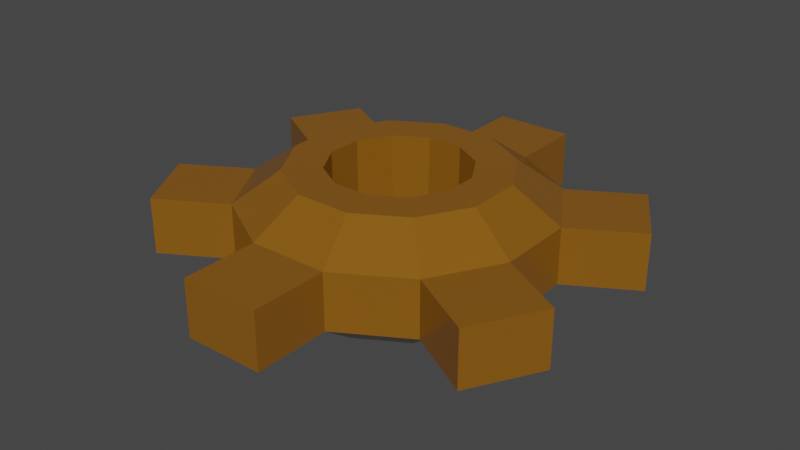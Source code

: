 # Source: Gear.blend  (saved by Blender 3.4.6; exported with 4.5.12 LTS)
import bpy
from mathutils import Matrix  # noqa: F401  (used for matrix-valued properties, if any)

bpy.ops.wm.read_factory_settings(use_empty=True)
scene = bpy.context.scene
scene.name = 'Scene'

# ---- collections
col_collection = bpy.data.collections.new('Collection'); scene.collection.children.link(col_collection)

# ---- materials (node trees are filled in below, after node groups)
mat_gears = bpy.data.materials.new('Gears')
mat_gears.use_transparent_shadow = False

# ---- material node trees
mat_gears.use_nodes = True; mat_gears.node_tree.nodes.clear()
_N = mat_gears.node_tree.nodes; _L = mat_gears.node_tree.links
n0 = _N.new('ShaderNodeBsdfPrincipled'); n0.name = 'Principled BSDF'; n0.location = (10, 300)
n0.distribution = 'GGX'
n0.subsurface_method = 'RANDOM_WALK_SKIN'
n0.inputs[0].default_value = (0.2382, 0.0962, 0.007724, 1.0)
n0.inputs[2].default_value = 0.2079
n0.inputs[3].default_value = 1.45
n0.inputs[13].default_value = 0.4794
n0.inputs[27].default_value = (0.0, 0.0, 0.0, 1.0)
n0.inputs[28].default_value = 1.0
n1 = _N.new('ShaderNodeOutputMaterial'); n1.name = 'Material Output'; n1.location = (300, 300)
_L.new(n0.outputs[0], n1.inputs[0])
n1.is_active_output = True

# ---- world
world_world = bpy.data.worlds.new('World'); scene.world = world_world
world_world.use_nodes = True; world_world.node_tree.nodes.clear()
_N = world_world.node_tree.nodes; _L = world_world.node_tree.links
n0 = _N.new('ShaderNodeOutputWorld'); n0.name = 'World Output'; n0.location = (300, 300)
n1 = _N.new('ShaderNodeBackground'); n1.name = 'Background'; n1.location = (10, 300)
n1.inputs[0].default_value = (0.05088, 0.05088, 0.05088, 1.0)
_L.new(n1.outputs[0], n0.inputs[0])
n0.is_active_output = True
world_world.color = (0.05088, 0.05088, 0.05088)
world_world.use_sun_shadow = False
world_world.sun_shadow_jitter_overblur = 0.0

# ---- meshes
me_gear = bpy.data.meshes.new('gear')
me_gear.from_pydata([(0.07081, -0.3673, 0.05214), (-0.05858, -0.3691, 0.05214), (-0.06037, -0.2438, 0.05214), (-0.06037, -0.2438, -0.04027), (0.06902, -0.2419, 0.05214), (0.06902, -0.2419, -0.04027), (0.1802, -0.1756, 0.05214), (0.1802, -0.1756, -0.04027), (0.2433, -0.06264, 0.05214), (0.2433, -0.06264, -0.04027), (0.2414, 0.06675, 0.05214), (0.2414, 0.06675, -0.04027), (0.1751, 0.1779, 0.05214), (0.1751, 0.1779, -0.04027), (0.06212, 0.241, 0.05214), (0.06212, 0.241, -0.04027), (-0.06728, 0.2391, 0.05214), (-0.06728, 0.2391, -0.04027), (-0.1784, 0.1728, 0.05214), (-0.1784, 0.1728, -0.04027), (-0.2415, 0.05985, 0.05214), (-0.2415, 0.05985, -0.04027), (-0.2397, -0.06955, 0.05214), (-0.2397, -0.06955, -0.04027), (-0.1734, -0.1807, 0.05214), (-0.1734, -0.1807, -0.04027), (0.07081, -0.3673, -0.04027), (-0.05858, -0.3691, -0.04027), (0.2896, -0.2367, -0.04027), (0.2896, -0.2367, 0.05214), (0.3527, -0.1238, 0.05214), (0.3527, -0.1238, -0.04027), (0.3491, 0.131, -0.04027), (0.3491, 0.131, 0.05214), (0.2828, 0.2421, 0.05214), (0.2828, 0.2421, -0.04027), (0.06032, 0.3663, -0.04027), (0.06032, 0.3663, 0.05214), (-0.06907, 0.3645, 0.05214), (-0.06907, 0.3645, -0.04027), (-0.2879, 0.2339, -0.04027), (-0.2879, 0.2339, 0.05214), (-0.351, 0.121, 0.05214), (-0.351, 0.121, -0.04027), (-0.3473, -0.1338, -0.04027), (-0.3473, -0.1338, 0.05214), (-0.281, -0.2449, 0.05214), (-0.281, -0.2449, -0.04027), (-0.04213, -0.1716, 0.1048), (0.04873, -0.1703, 0.1048), (0.1268, -0.1237, 0.1048), (0.1711, -0.0444, 0.1048), (0.1698, 0.04646, 0.1048), (0.1232, 0.1245, 0.1048), (0.04388, 0.1688, 0.1048), (-0.04698, 0.1675, 0.1048), (-0.125, 0.1209, 0.1048), (-0.1693, 0.04161, 0.1048), (-0.168, -0.04925, 0.1048), (-0.1215, -0.1273, 0.1048), (0.04799, -0.1677, -0.0962), (-0.04147, -0.169, -0.0962), (0.1248, -0.1218, -0.0962), (0.1684, -0.04374, -0.0962), (0.1672, 0.04571, -0.0962), (0.1213, 0.1225, -0.0962), (0.04321, 0.1662, -0.0962), (-0.04624, 0.1649, -0.0962), (-0.1231, 0.119, -0.0962), (-0.1667, 0.04094, -0.0962), (-0.1654, -0.04851, -0.0962), (-0.1196, -0.1253, -0.0962), (-0.02689, -0.1113, 0.1043), (0.03176, -0.1104, 0.1043), (0.08214, -0.08037, 0.1043), (0.1107, -0.02916, 0.1043), (0.1099, 0.02949, 0.1043), (0.07985, 0.07987, 0.1043), (0.02863, 0.1085, 0.1043), (-0.03002, 0.1076, 0.1043), (-0.0804, 0.07758, 0.1043), (-0.109, 0.02636, 0.1043), (-0.1082, -0.03229, 0.1043), (-0.0781, -0.08267, 0.1043), (0.03128, -0.1087, -0.09567), (-0.02646, -0.1096, -0.09567), (-0.07688, -0.08141, -0.09567), (-0.1065, -0.03181, -0.09567), (-0.1073, 0.02593, -0.09567), (-0.07914, 0.07635, -0.09567), (-0.02954, 0.1059, -0.09567), (0.0282, 0.1068, -0.09567), (0.07862, 0.07861, -0.09567), (0.1082, 0.02901, -0.09567), (0.109, -0.02873, -0.09567), (0.08088, -0.07915, -0.09567)], [], [(9, 8, 30, 31), (8, 6, 29, 30), (18, 19, 40, 41), (14, 15, 36, 37), (15, 17, 39, 36), (4, 5, 7, 6), (4, 2, 1, 0), (2, 3, 27, 1), (13, 12, 34, 35), (12, 10, 33, 34), (25, 24, 46, 47), (8, 9, 11, 10), (19, 21, 43, 40), (3, 5, 26, 27), (6, 7, 28, 29), (7, 9, 31, 28), (45, 44, 47, 46), (12, 13, 15, 14), (22, 23, 44, 45), (41, 40, 43, 42), (16, 14, 37, 38), (17, 16, 38, 39), (37, 36, 39, 38), (16, 17, 19, 18), (10, 11, 32, 33), (33, 32, 35, 34), (23, 25, 47, 44), (5, 4, 0, 26), (29, 28, 31, 30), (20, 21, 23, 22), (13, 11, 64, 65), (1, 27, 26, 0), (11, 13, 35, 32), (24, 22, 45, 46), (20, 18, 41, 42), (24, 25, 3, 2), (20, 22, 58, 57), (21, 20, 42, 43), (88, 89, 80, 81), (16, 18, 56, 55), (12, 14, 54, 53), (8, 10, 52, 51), (2, 4, 49, 48), (4, 6, 50, 49), (22, 24, 59, 58), (18, 20, 57, 56), (14, 16, 55, 54), (24, 2, 48, 59), (10, 12, 53, 52), (6, 8, 51, 50), (89, 90, 79, 80), (9, 7, 62, 63), (23, 21, 69, 70), (19, 17, 67, 68), (15, 13, 65, 66), (11, 9, 63, 64), (7, 5, 60, 62), (3, 25, 71, 61), (25, 23, 70, 71), (5, 3, 61, 60), (21, 19, 68, 69), (17, 15, 66, 67), (90, 91, 78, 79), (49, 73, 72, 48), (50, 74, 73, 49), (51, 75, 74, 50), (52, 76, 75, 51), (53, 77, 76, 52), (54, 78, 77, 53), (55, 79, 78, 54), (56, 80, 79, 55), (57, 81, 80, 56), (58, 82, 81, 57), (59, 83, 82, 58), (48, 72, 83, 59), (91, 92, 77, 78), (61, 85, 84, 60), (71, 86, 85, 61), (70, 87, 86, 71), (69, 88, 87, 70), (68, 89, 88, 69), (67, 90, 89, 68), (66, 91, 90, 67), (65, 92, 91, 66), (64, 93, 92, 65), (63, 94, 93, 64), (62, 95, 94, 63), (60, 84, 95, 62), (87, 88, 81, 82), (86, 87, 82, 83), (85, 86, 83, 72), (84, 85, 72, 73), (95, 84, 73, 74), (94, 95, 74, 75), (93, 94, 75, 76), (92, 93, 76, 77)])
_uv = me_gear.uv_layers.new(name='UVMap')
_uv.uv.foreach_set('vector', [0.75, 1.0, 0.75, 0.5, 0.75, 0.5, 0.75, 1.0, 0.99, 0.25, 0.9578, 0.37, 0.9578, 0.37, 0.99, 0.25, 0.3333, 0.5, 0.3333, 1.0, 0.3333, 1.0, 0.3333, 0.5, 0.5, 0.5, 0.5, 1.0, 0.5, 1.0, 0.5, 0.5, 0.25, 0.01, 0.13, 0.04215, 0.13, 0.04215, 0.25, 0.01, 0.9167, 0.5, 0.9167, 1.0, 0.8333, 1.0, 0.8333, 0.5, 0.87, 0.4578, 0.75, 0.49, 0.75, 0.49, 0.87, 0.4578, 7.451e-08, 0.5, 7.451e-08, 1.0, 7.451e-08, 1.0, 7.451e-08, 0.5, 0.5833, 1.0, 0.5833, 0.5, 0.5833, 0.5, 0.5833, 1.0, 0.87, 0.04215, 0.9578, 0.13, 0.9578, 0.13, 0.87, 0.04215, 0.08333, 1.0, 0.08333, 0.5, 0.08333, 0.5, 0.08333, 1.0, 0.75, 0.5, 0.75, 1.0, 0.6667, 1.0, 0.6667, 0.5, 0.04215, 0.13, 0.01, 0.25, 0.01, 0.25, 0.04215, 0.13, 0.25, 0.49, 0.37, 0.4578, 0.37, 0.4578, 0.25, 0.49, 0.8333, 0.5, 0.8333, 1.0, 0.8333, 1.0, 0.8333, 0.5, 0.4578, 0.37, 0.49, 0.25, 0.49, 0.25, 0.4578, 0.37, 0.1667, 0.5, 0.1667, 1.0, 0.08333, 1.0, 0.08333, 0.5, 0.5833, 0.5, 0.5833, 1.0, 0.5, 1.0, 0.5, 0.5, 0.1667, 0.5, 0.1667, 1.0, 0.1667, 1.0, 0.1667, 0.5, 0.3333, 0.5, 0.3333, 1.0, 0.25, 1.0, 0.25, 0.5, 0.63, 0.04215, 0.75, 0.01, 0.75, 0.01, 0.63, 0.04215, 0.4167, 1.0, 0.4167, 0.5, 0.4167, 0.5, 0.4167, 1.0, 0.5, 0.5, 0.5, 1.0, 0.4167, 1.0, 0.4167, 0.5, 0.4167, 0.5, 0.4167, 1.0, 0.3333, 1.0, 0.3333, 0.5, 0.6667, 0.5, 0.6667, 1.0, 0.6667, 1.0, 0.6667, 0.5, 0.6667, 0.5, 0.6667, 1.0, 0.5833, 1.0, 0.5833, 0.5, 0.04215, 0.37, 0.13, 0.4578, 0.13, 0.4578, 0.04215, 0.37, 0.9167, 1.0, 0.9167, 0.5, 0.9167, 0.5, 0.9167, 1.0, 0.8333, 0.5, 0.8333, 1.0, 0.75, 1.0, 0.75, 0.5, 0.25, 0.5, 0.25, 1.0, 0.1667, 1.0, 0.1667, 0.5, 0.37, 0.04215, 0.4578, 0.13, 0.4578, 0.13, 0.37, 0.04215, 1.0, 0.5, 1.0, 1.0, 0.9167, 1.0, 0.9167, 0.5, 0.4578, 0.13, 0.37, 0.04215, 0.37, 0.04215, 0.4578, 0.13, 0.63, 0.4578, 0.5422, 0.37, 0.5422, 0.37, 0.63, 0.4578, 0.51, 0.25, 0.5422, 0.13, 0.5422, 0.13, 0.51, 0.25, 0.08333, 0.5, 0.08333, 1.0, 7.451e-08, 1.0, 7.451e-08, 0.5, 0.25, 0.5, 0.1667, 0.5, 0.1667, 0.5, 0.25, 0.5, 0.25, 1.0, 0.25, 0.5, 0.25, 0.5, 0.25, 1.0, 0.01, 0.25, 0.04215, 0.13, 0.5422, 0.13, 0.51, 0.25, 0.4167, 0.5, 0.3333, 0.5, 0.3333, 0.5, 0.4167, 0.5, 0.5833, 0.5, 0.5, 0.5, 0.5, 0.5, 0.5833, 0.5, 0.75, 0.5, 0.6667, 0.5, 0.6667, 0.5, 0.75, 0.5, 0.75, 0.49, 0.87, 0.4578, 0.87, 0.4578, 0.75, 0.49, 0.9167, 0.5, 0.8333, 0.5, 0.8333, 0.5, 0.9167, 0.5, 0.5422, 0.37, 0.63, 0.4578, 0.63, 0.4578, 0.5422, 0.37, 0.5422, 0.13, 0.51, 0.25, 0.51, 0.25, 0.5422, 0.13, 0.75, 0.01, 0.63, 0.04215, 0.63, 0.04215, 0.75, 0.01, 0.08333, 0.5, 7.451e-08, 0.5, 7.451e-08, 0.5, 0.08333, 0.5, 0.9578, 0.13, 0.87, 0.04215, 0.87, 0.04215, 0.9578, 0.13, 0.9578, 0.37, 0.99, 0.25, 0.99, 0.25, 0.9578, 0.37, 0.04215, 0.13, 0.13, 0.04215, 0.63, 0.04215, 0.5422, 0.13, 0.49, 0.25, 0.4578, 0.37, 0.4578, 0.37, 0.49, 0.25, 0.1667, 1.0, 0.25, 1.0, 0.25, 1.0, 0.1667, 1.0, 0.3333, 1.0, 0.4167, 1.0, 0.4167, 1.0, 0.3333, 1.0, 0.5, 1.0, 0.5833, 1.0, 0.5833, 1.0, 0.5, 1.0, 0.6667, 1.0, 0.75, 1.0, 0.75, 1.0, 0.6667, 1.0, 0.8333, 1.0, 0.9167, 1.0, 0.9167, 1.0, 0.8333, 1.0, 7.451e-08, 1.0, 0.08333, 1.0, 0.08333, 1.0, 7.451e-08, 1.0, 0.13, 0.4578, 0.04215, 0.37, 0.04215, 0.37, 0.13, 0.4578, 0.37, 0.4578, 0.25, 0.49, 0.25, 0.49, 0.37, 0.4578, 0.01, 0.25, 0.04215, 0.13, 0.04215, 0.13, 0.01, 0.25, 0.13, 0.04215, 0.25, 0.01, 0.25, 0.01, 0.13, 0.04215, 0.13, 0.04215, 0.25, 0.01, 0.75, 0.01, 0.63, 0.04215, 0.87, 0.4578, 0.87, 0.4578, 0.75, 0.49, 0.75, 0.49, 0.9578, 0.37, 0.9578, 0.37, 0.87, 0.4578, 0.87, 0.4578, 0.99, 0.25, 0.99, 0.25, 0.9578, 0.37, 0.9578, 0.37, 0.9578, 0.13, 0.9578, 0.13, 0.99, 0.25, 0.99, 0.25, 0.87, 0.04215, 0.87, 0.04215, 0.9578, 0.13, 0.9578, 0.13, 0.75, 0.01, 0.75, 0.01, 0.87, 0.04215, 0.87, 0.04215, 0.63, 0.04215, 0.63, 0.04215, 0.75, 0.01, 0.75, 0.01, 0.5422, 0.13, 0.5422, 0.13, 0.63, 0.04215, 0.63, 0.04215, 0.51, 0.25, 0.51, 0.25, 0.5422, 0.13, 0.5422, 0.13, 0.5422, 0.37, 0.5422, 0.37, 0.51, 0.25, 0.51, 0.25, 0.63, 0.4578, 0.63, 0.4578, 0.5422, 0.37, 0.5422, 0.37, 0.75, 0.49, 0.75, 0.49, 0.63, 0.4578, 0.63, 0.4578, 0.25, 0.01, 0.37, 0.04215, 0.87, 0.04215, 0.75, 0.01, 0.25, 0.49, 0.25, 0.49, 0.37, 0.4578, 0.37, 0.4578, 0.13, 0.4578, 0.13, 0.4578, 0.25, 0.49, 0.25, 0.49, 0.04215, 0.37, 0.04215, 0.37, 0.13, 0.4578, 0.13, 0.4578, 0.01, 0.25, 0.01, 0.25, 0.04215, 0.37, 0.04215, 0.37, 0.04215, 0.13, 0.04215, 0.13, 0.01, 0.25, 0.01, 0.25, 0.13, 0.04215, 0.13, 0.04215, 0.04215, 0.13, 0.04215, 0.13, 0.25, 0.01, 0.25, 0.01, 0.13, 0.04215, 0.13, 0.04215, 0.37, 0.04215, 0.37, 0.04215, 0.25, 0.01, 0.25, 0.01, 0.4578, 0.13, 0.4578, 0.13, 0.37, 0.04215, 0.37, 0.04215, 0.49, 0.25, 0.49, 0.25, 0.4578, 0.13, 0.4578, 0.13, 0.4578, 0.37, 0.4578, 0.37, 0.49, 0.25, 0.49, 0.25, 0.37, 0.4578, 0.37, 0.4578, 0.4578, 0.37, 0.4578, 0.37, 0.04215, 0.37, 0.01, 0.25, 0.51, 0.25, 0.5422, 0.37, 0.13, 0.4578, 0.04215, 0.37, 0.5422, 0.37, 0.63, 0.4578, 0.25, 0.49, 0.13, 0.4578, 0.63, 0.4578, 0.75, 0.49, 0.37, 0.4578, 0.25, 0.49, 0.75, 0.49, 0.87, 0.4578, 0.4578, 0.37, 0.37, 0.4578, 0.87, 0.4578, 0.9578, 0.37, 0.49, 0.25, 0.4578, 0.37, 0.9578, 0.37, 0.99, 0.25, 0.4578, 0.13, 0.49, 0.25, 0.99, 0.25, 0.9578, 0.13, 0.37, 0.04215, 0.4578, 0.13, 0.9578, 0.13, 0.87, 0.04215])
me_gear.materials.append(mat_gears)
me_gear.use_mirror_vertex_groups = False
me_gear.update()

# ---- objects
ob_gear = bpy.data.objects.new('gear', me_gear)

# ---- transforms, parenting, visibility, modifiers, constraints
ob_gear.location = (0.0, 0.0, 0.0)
ob_gear.lock_rotations_4d = False
ob_gear.empty_display_type = 'ARROWS'
ob_gear.lineart.crease_threshold = 0.0

# ---- collection membership
col_collection.objects.link(ob_gear)

# ---- scene / render settings (as saved in the file)
scene.frame_start = 1; scene.frame_end = 250; scene.frame_set(1)
scene.render.engine = 'BLENDER_EEVEE_NEXT'
scene.cycles.sampling_pattern = 'TABULATED_SOBOL'
scene.cycles.use_light_tree = False
scene.view_settings.view_transform = 'Filmic'
bpy.context.view_layer.update()

# ---- added for rendering (the .blend has no active camera and no usable light): camera, sun
cam_auto = bpy.data.cameras.new('AutoCamera')
cam_auto.lens = 50.0
cam_auto.sensor_width = 36.0
cam_auto.clip_end = 1000.0
ob_auto_camera = bpy.data.objects.new('AutoCamera', cam_auto)
scene.collection.objects.link(ob_auto_camera)
ob_auto_camera.location = (0.960785, -1.15329, 0.772226)
ob_auto_camera.rotation_euler = (1.09748, -7.21219e-08, 0.694738)
scene.camera = ob_auto_camera
light_auto_sun = bpy.data.lights.new('AutoSun', 'SUN')
light_auto_sun.energy = 3.0
light_auto_sun.angle = 0.0523599
ob_auto_sun = bpy.data.objects.new('AutoSun', light_auto_sun)
scene.collection.objects.link(ob_auto_sun)
ob_auto_sun.rotation_euler = (0.872665, 0.174533, 0.523599)
bpy.context.view_layer.update()
